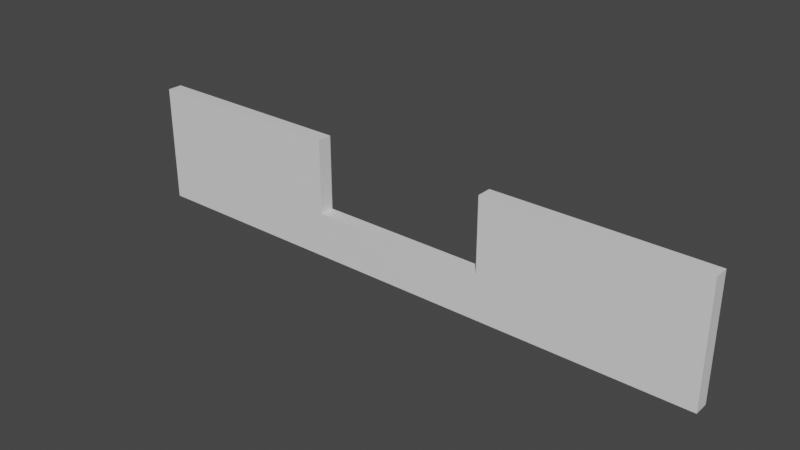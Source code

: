 # Source: Jump.blend  (saved by Blender 2.82.7; exported with 4.5.12 LTS)
import bpy
from mathutils import Matrix  # noqa: F401  (used for matrix-valued properties, if any)

bpy.ops.wm.read_factory_settings(use_empty=True)
scene = bpy.context.scene
scene.name = 'Scene'

# ---- collections
col_collection = bpy.data.collections.new('Collection'); scene.collection.children.link(col_collection)

# ---- materials (node trees are filled in below, after node groups)
mat_material = bpy.data.materials.new('Material')
mat_material.alpha_threshold = 0.0
mat_material.use_transparent_shadow = False
mat_material.line_color = (0.0, 0.0, 0.0, 1.0)

# ---- material node trees
mat_material.use_nodes = True; mat_material.node_tree.nodes.clear()
_N = mat_material.node_tree.nodes; _L = mat_material.node_tree.links
n0 = _N.new('ShaderNodeOutputMaterial'); n0.name = 'Material Output'; n0.location = (300, 300)
n1 = _N.new('ShaderNodeBsdfPrincipled'); n1.name = 'Principled BSDF'; n1.location = (10, 300)
n1.distribution = 'GGX'
n1.subsurface_method = 'BURLEY'
n1.inputs[2].default_value = 0.4
n1.inputs[3].default_value = 1.45
n1.inputs[27].default_value = (0.0, 0.0, 0.0, 1.0)
n1.inputs[28].default_value = 1.0
_L.new(n1.outputs[0], n0.inputs[0])
n0.is_active_output = True

# ---- world
world_world = bpy.data.worlds.new('World'); scene.world = world_world
world_world.use_nodes = True; world_world.node_tree.nodes.clear()
_N = world_world.node_tree.nodes; _L = world_world.node_tree.links
n0 = _N.new('ShaderNodeOutputWorld'); n0.name = 'World Output'; n0.location = (300, 300)
n1 = _N.new('ShaderNodeBackground'); n1.name = 'Background'; n1.location = (10, 300)
n1.inputs[0].default_value = (0.05088, 0.05088, 0.05088, 1.0)
_L.new(n1.outputs[0], n0.inputs[0])
n0.is_active_output = True
world_world.color = (0.05088, 0.05088, 0.05088)
world_world.use_sun_shadow = False
world_world.sun_shadow_jitter_overblur = 0.0

# ---- meshes
me_cube = bpy.data.meshes.new('Cube')
me_cube.from_pydata([(-3.0, 0.25, 4.0), (-3.0, 0.25, 0.0), (-3.0, -0.25, 4.0), (-3.0, -0.25, 0.0), (-10.0, 0.25, 4.0), (-10.0, 0.25, 0.0), (-10.0, -0.25, 4.0), (-10.0, -0.25, 0.0), (-3.0, 0.25, 1.5), (-10.0, -0.25, 1.5), (-3.0, -0.25, 1.5), (-10.0, 0.25, 1.5), (3.0, 0.25, 1.5), (3.0, 0.25, 0.0), (3.0, -0.25, 1.5), (3.0, -0.25, 0.0), (10.0, 0.25, 1.5), (10.0, 0.25, 0.0), (10.0, -0.25, 1.5), (10.0, -0.25, 0.0), (3.0, 0.25, 4.0), (3.0, -0.25, 4.0), (10.0, 0.25, 4.0), (10.0, -0.25, 4.0)], [], [(0, 4, 6, 2), (10, 2, 6, 9), (9, 6, 4, 11), (5, 1, 3, 7), (8, 0, 2, 10), (11, 4, 0, 8), (5, 11, 8, 1), (8, 10, 14, 12), (7, 9, 11, 5), (3, 10, 9, 7), (15, 13, 17, 19), (10, 3, 15, 14), (1, 8, 12, 13), (3, 1, 13, 15), (17, 16, 18, 19), (13, 12, 16, 17), (14, 18, 23, 21), (14, 15, 19, 18), (20, 21, 23, 22), (18, 16, 22, 23), (12, 14, 21, 20), (16, 12, 20, 22)])
_uv = me_cube.uv_layers.new(name='UVMap')
_uv.uv.foreach_set('vector', [0.8333, 0.0, 0.8333, 0.4, 0.75, 0.4, 0.75, 0.0, 0.5, 0.6, 0.6667, 0.6, 0.6667, 1.0, 0.5, 1.0, 0.9167, 0.1, 0.9167, 0.0, 1.0, 0.0, 1.0, 0.1, 0.6667, 1.0, 0.6667, 0.6, 0.75, 0.6, 0.75, 1.0, 1.0, 0.4, 1.0, 0.5, 0.9167, 0.5, 0.9167, 0.4, 0.1667, 1.0, 2.98e-07, 1.0, 1.589e-07, 0.6, 0.1667, 0.6, 0.3333, 1.0, 0.1667, 1.0, 0.1667, 0.6, 0.3333, 0.6, 1.0, 0.4, 0.9167, 0.4, 0.9167, 0.2, 1.0, 0.2, 0.9167, 0.2, 0.9167, 0.1, 1.0, 0.1, 1.0, 0.2, 0.3333, 0.6, 0.5, 0.6, 0.5, 1.0, 0.3333, 1.0, 0.75, 0.4, 0.6667, 0.4, 0.6667, 0.0, 0.75, 0.0, 0.5, 0.6, 0.3333, 0.6, 0.3333, 0.4, 0.5, 0.4, 0.3333, 0.6, 0.1667, 0.6, 0.1667, 0.4, 0.3333, 0.4, 0.75, 0.6, 0.6667, 0.6, 0.6667, 0.4, 0.75, 0.4, 0.8333, 0.4, 0.8333, 0.5, 0.75, 0.5, 0.75, 0.4, 0.3333, 0.4, 0.1667, 0.4, 0.1667, 0.0, 0.3333, 0.0, 0.5, 0.4, 0.5, 0.0, 0.6667, 0.0, 0.6667, 0.4, 0.5, 0.4, 0.3333, 0.4, 0.3333, 0.0, 0.5, 0.0, 0.9167, 0.4, 0.8333, 0.4, 0.8333, 0.0, 0.9167, 0.0, 0.75, 0.5, 0.8333, 0.5, 0.8333, 0.6, 0.75, 0.6, 0.9167, 0.5, 0.8333, 0.5, 0.8333, 0.4, 0.9167, 0.4, 0.1667, 0.0, 0.1667, 0.4, 1.192e-07, 0.4, 0.0, 0.0])
me_cube.materials.append(mat_material)
me_cube.use_remesh_preserve_volume = False
me_cube.use_remesh_preserve_attributes = False
me_cube.use_mirror_vertex_groups = False
me_cube.update()

# ---- objects
ob_jump = bpy.data.objects.new('Jump', me_cube)

# ---- transforms, parenting, visibility, modifiers, constraints
ob_jump.location = (0.0, 0.0, 0.0)
ob_jump.lock_rotations_4d = False
ob_jump.empty_display_type = 'ARROWS'
ob_jump.lineart.crease_threshold = 0.0

# ---- collection membership
col_collection.objects.link(ob_jump)

# ---- scene / render settings (as saved in the file)
scene.frame_start = 1; scene.frame_end = 250; scene.frame_set(1)
scene.render.engine = 'BLENDER_EEVEE_NEXT'
scene.cycles.use_denoising = False
scene.cycles.samples = 128
scene.cycles.sampling_pattern = 'TABULATED_SOBOL'
scene.cycles.use_adaptive_sampling = False
scene.cycles.use_light_tree = False
scene.view_settings.view_transform = 'Filmic'
bpy.context.view_layer.update()

# ---- added for rendering (the .blend has no active camera and no usable light): camera, sun
cam_auto = bpy.data.cameras.new('AutoCamera')
cam_auto.lens = 50.0
cam_auto.sensor_width = 36.0
cam_auto.clip_end = 1000.0
ob_auto_camera = bpy.data.objects.new('AutoCamera', cam_auto)
scene.collection.objects.link(ob_auto_camera)
ob_auto_camera.location = (18.8766, -22.6519, 17.1013)
ob_auto_camera.rotation_euler = (1.09748, -7.21219e-08, 0.694738)
scene.camera = ob_auto_camera
light_auto_sun = bpy.data.lights.new('AutoSun', 'SUN')
light_auto_sun.energy = 3.0
light_auto_sun.angle = 0.0523599
ob_auto_sun = bpy.data.objects.new('AutoSun', light_auto_sun)
scene.collection.objects.link(ob_auto_sun)
ob_auto_sun.rotation_euler = (0.872665, 0.174533, 0.523599)
bpy.context.view_layer.update()
